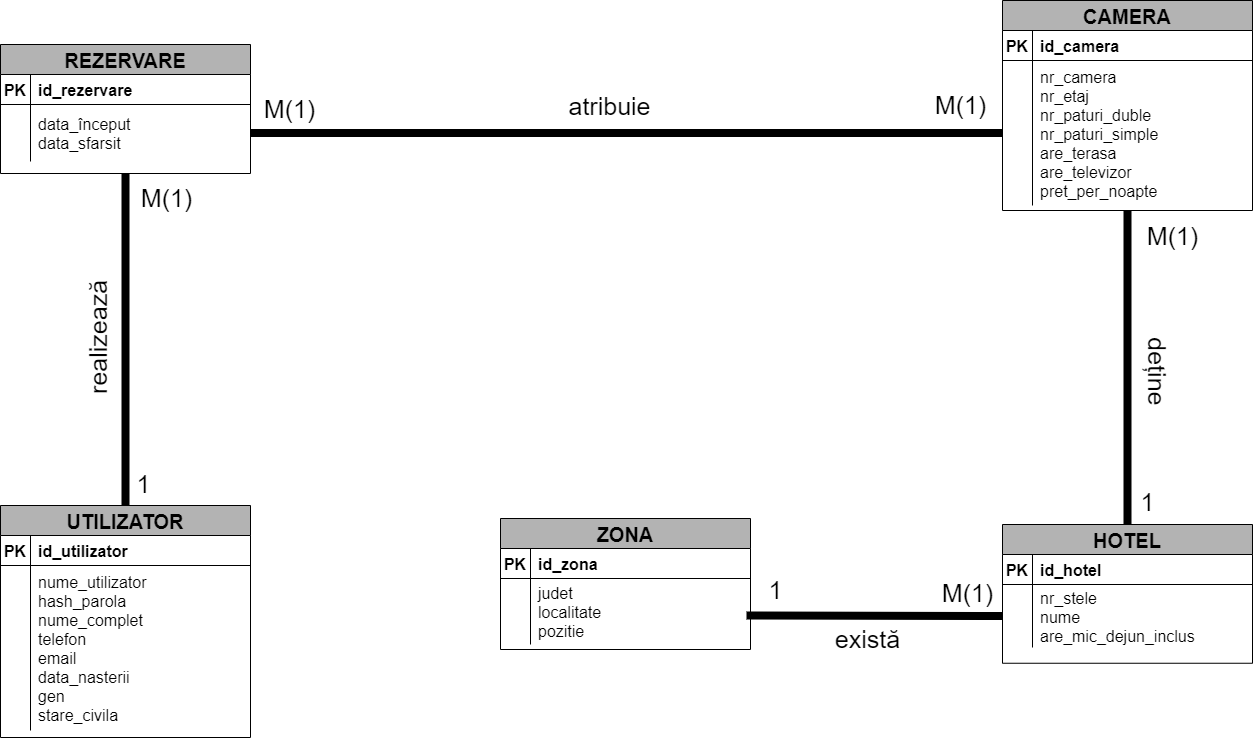

The diagram above was exported from draw.io. Its source (the exported page's mxGraphModel, read from the mxfile embedded in the PNG):
<mxGraphModel dx="1691" dy="-219" grid="0" gridSize="10" guides="1" tooltips="1" connect="1" arrows="1" fold="1" page="1" pageScale="1" pageWidth="1920" pageHeight="1200" background="#FFFFFF" math="0" shadow="0">
  <root>
    <mxCell id="0" />
    <mxCell id="1" parent="0" />
    <mxCell id="A9pwVegzCm4jgBFJ6_jX-23" value="UTILIZATOR" style="shape=table;startSize=30;container=1;collapsible=1;childLayout=tableLayout;fixedRows=1;rowLines=0;fontStyle=1;align=center;resizeLast=1;fontColor=#000000;strokeColor=#000000;fillColor=#B3B3B3;fontSize=20;" parent="1" vertex="1">
      <mxGeometry x="229" y="2085" width="250" height="232" as="geometry">
        <mxRectangle x="476" y="1704" width="100" height="30" as="alternateBounds" />
      </mxGeometry>
    </mxCell>
    <mxCell id="A9pwVegzCm4jgBFJ6_jX-24" value="" style="shape=partialRectangle;collapsible=0;dropTarget=0;pointerEvents=0;fillColor=none;points=[[0,0.5],[1,0.5]];portConstraint=eastwest;top=0;left=0;right=0;bottom=1;strokeColor=#000000;" parent="A9pwVegzCm4jgBFJ6_jX-23" vertex="1">
      <mxGeometry y="30" width="250" height="30" as="geometry" />
    </mxCell>
    <mxCell id="A9pwVegzCm4jgBFJ6_jX-25" value="PK" style="shape=partialRectangle;overflow=hidden;connectable=0;fillColor=none;top=0;left=0;bottom=0;right=0;fontStyle=1;fontColor=#000000;fontSize=16;" parent="A9pwVegzCm4jgBFJ6_jX-24" vertex="1">
      <mxGeometry width="30" height="30" as="geometry">
        <mxRectangle width="30" height="30" as="alternateBounds" />
      </mxGeometry>
    </mxCell>
    <mxCell id="A9pwVegzCm4jgBFJ6_jX-26" value="id_utilizator" style="shape=partialRectangle;overflow=hidden;connectable=0;fillColor=none;top=0;left=0;bottom=0;right=0;align=left;spacingLeft=6;fontStyle=1;fontColor=#000000;fontSize=16;" parent="A9pwVegzCm4jgBFJ6_jX-24" vertex="1">
      <mxGeometry x="30" width="220" height="30" as="geometry">
        <mxRectangle width="220" height="30" as="alternateBounds" />
      </mxGeometry>
    </mxCell>
    <mxCell id="A9pwVegzCm4jgBFJ6_jX-27" value="" style="shape=partialRectangle;collapsible=0;dropTarget=0;pointerEvents=0;fillColor=none;points=[[0,0.5],[1,0.5]];portConstraint=eastwest;top=0;left=0;right=0;bottom=0;" parent="A9pwVegzCm4jgBFJ6_jX-23" vertex="1">
      <mxGeometry y="60" width="250" height="165" as="geometry" />
    </mxCell>
    <mxCell id="A9pwVegzCm4jgBFJ6_jX-28" value="" style="shape=partialRectangle;overflow=hidden;connectable=0;fillColor=none;top=0;left=0;bottom=0;right=0;" parent="A9pwVegzCm4jgBFJ6_jX-27" vertex="1">
      <mxGeometry width="30" height="165" as="geometry">
        <mxRectangle width="30" height="165" as="alternateBounds" />
      </mxGeometry>
    </mxCell>
    <mxCell id="A9pwVegzCm4jgBFJ6_jX-29" value="nume_utilizator&#10;hash_parola&#10;nume_complet&#10;telefon&#10;email&#10;data_nasterii&#10;gen&#10;stare_civila" style="shape=partialRectangle;overflow=hidden;connectable=0;fillColor=none;top=0;left=0;bottom=0;right=0;align=left;spacingLeft=6;fontColor=#000000;fontSize=16;" parent="A9pwVegzCm4jgBFJ6_jX-27" vertex="1">
      <mxGeometry x="30" width="220" height="165" as="geometry">
        <mxRectangle width="220" height="165" as="alternateBounds" />
      </mxGeometry>
    </mxCell>
    <mxCell id="4XETho1uM1rEwAJFzndl-1" value="REZERVARE" style="shape=table;startSize=30;container=1;collapsible=1;childLayout=tableLayout;fixedRows=1;rowLines=0;fontStyle=1;align=center;resizeLast=1;fontColor=#000000;strokeColor=#000000;fillColor=#B3B3B3;fontSize=20;" parent="1" vertex="1">
      <mxGeometry x="229" y="1624" width="250" height="129" as="geometry">
        <mxRectangle x="476" y="1704" width="100" height="30" as="alternateBounds" />
      </mxGeometry>
    </mxCell>
    <mxCell id="4XETho1uM1rEwAJFzndl-2" value="" style="shape=partialRectangle;collapsible=0;dropTarget=0;pointerEvents=0;fillColor=none;points=[[0,0.5],[1,0.5]];portConstraint=eastwest;top=0;left=0;right=0;bottom=1;strokeColor=#000000;" parent="4XETho1uM1rEwAJFzndl-1" vertex="1">
      <mxGeometry y="30" width="250" height="30" as="geometry" />
    </mxCell>
    <mxCell id="4XETho1uM1rEwAJFzndl-3" value="PK" style="shape=partialRectangle;overflow=hidden;connectable=0;fillColor=none;top=0;left=0;bottom=0;right=0;fontStyle=1;fontColor=#000000;fontSize=16;" parent="4XETho1uM1rEwAJFzndl-2" vertex="1">
      <mxGeometry width="30" height="30" as="geometry">
        <mxRectangle width="30" height="30" as="alternateBounds" />
      </mxGeometry>
    </mxCell>
    <mxCell id="4XETho1uM1rEwAJFzndl-4" value="id_rezervare" style="shape=partialRectangle;overflow=hidden;connectable=0;fillColor=none;top=0;left=0;bottom=0;right=0;align=left;spacingLeft=6;fontStyle=1;fontColor=#000000;fontSize=16;" parent="4XETho1uM1rEwAJFzndl-2" vertex="1">
      <mxGeometry x="30" width="220" height="30" as="geometry">
        <mxRectangle width="220" height="30" as="alternateBounds" />
      </mxGeometry>
    </mxCell>
    <mxCell id="4XETho1uM1rEwAJFzndl-5" value="" style="shape=partialRectangle;collapsible=0;dropTarget=0;pointerEvents=0;fillColor=none;points=[[0,0.5],[1,0.5]];portConstraint=eastwest;top=0;left=0;right=0;bottom=0;" parent="4XETho1uM1rEwAJFzndl-1" vertex="1">
      <mxGeometry y="60" width="250" height="57" as="geometry" />
    </mxCell>
    <mxCell id="4XETho1uM1rEwAJFzndl-6" value="" style="shape=partialRectangle;overflow=hidden;connectable=0;fillColor=none;top=0;left=0;bottom=0;right=0;" parent="4XETho1uM1rEwAJFzndl-5" vertex="1">
      <mxGeometry width="30" height="57" as="geometry">
        <mxRectangle width="30" height="57" as="alternateBounds" />
      </mxGeometry>
    </mxCell>
    <mxCell id="4XETho1uM1rEwAJFzndl-7" value="data_început&#10;data_sfarsit" style="shape=partialRectangle;overflow=hidden;connectable=0;fillColor=none;top=0;left=0;bottom=0;right=0;align=left;spacingLeft=6;fontColor=#000000;fontSize=16;" parent="4XETho1uM1rEwAJFzndl-5" vertex="1">
      <mxGeometry x="30" width="220" height="57" as="geometry">
        <mxRectangle width="220" height="57" as="alternateBounds" />
      </mxGeometry>
    </mxCell>
    <mxCell id="4XETho1uM1rEwAJFzndl-15" value="CAMERA" style="shape=table;startSize=30;container=1;collapsible=1;childLayout=tableLayout;fixedRows=1;rowLines=0;fontStyle=1;align=center;resizeLast=1;fontColor=#000000;strokeColor=#000000;fillColor=#B3B3B3;fontSize=20;" parent="1" vertex="1">
      <mxGeometry x="1231" y="1580" width="250" height="210" as="geometry">
        <mxRectangle x="476" y="1704" width="100" height="30" as="alternateBounds" />
      </mxGeometry>
    </mxCell>
    <mxCell id="4XETho1uM1rEwAJFzndl-16" value="" style="shape=partialRectangle;collapsible=0;dropTarget=0;pointerEvents=0;fillColor=none;points=[[0,0.5],[1,0.5]];portConstraint=eastwest;top=0;left=0;right=0;bottom=1;strokeColor=#000000;" parent="4XETho1uM1rEwAJFzndl-15" vertex="1">
      <mxGeometry y="30" width="250" height="30" as="geometry" />
    </mxCell>
    <mxCell id="4XETho1uM1rEwAJFzndl-17" value="PK" style="shape=partialRectangle;overflow=hidden;connectable=0;fillColor=none;top=0;left=0;bottom=0;right=0;fontStyle=1;fontColor=#000000;fontSize=16;" parent="4XETho1uM1rEwAJFzndl-16" vertex="1">
      <mxGeometry width="30" height="30" as="geometry">
        <mxRectangle width="30" height="30" as="alternateBounds" />
      </mxGeometry>
    </mxCell>
    <mxCell id="4XETho1uM1rEwAJFzndl-18" value="id_camera" style="shape=partialRectangle;overflow=hidden;connectable=0;fillColor=none;top=0;left=0;bottom=0;right=0;align=left;spacingLeft=6;fontStyle=1;fontColor=#000000;fontSize=16;" parent="4XETho1uM1rEwAJFzndl-16" vertex="1">
      <mxGeometry x="30" width="220" height="30" as="geometry">
        <mxRectangle width="220" height="30" as="alternateBounds" />
      </mxGeometry>
    </mxCell>
    <mxCell id="4XETho1uM1rEwAJFzndl-19" value="" style="shape=partialRectangle;collapsible=0;dropTarget=0;pointerEvents=0;fillColor=none;points=[[0,0.5],[1,0.5]];portConstraint=eastwest;top=0;left=0;right=0;bottom=0;" parent="4XETho1uM1rEwAJFzndl-15" vertex="1">
      <mxGeometry y="60" width="250" height="145" as="geometry" />
    </mxCell>
    <mxCell id="4XETho1uM1rEwAJFzndl-20" value="" style="shape=partialRectangle;overflow=hidden;connectable=0;fillColor=none;top=0;left=0;bottom=0;right=0;" parent="4XETho1uM1rEwAJFzndl-19" vertex="1">
      <mxGeometry width="30" height="145" as="geometry">
        <mxRectangle width="30" height="145" as="alternateBounds" />
      </mxGeometry>
    </mxCell>
    <mxCell id="4XETho1uM1rEwAJFzndl-21" value="nr_camera&#10;nr_etaj&#10;nr_paturi_duble&#10;nr_paturi_simple&#10;are_terasa&#10;are_televizor&#10;pret_per_noapte" style="shape=partialRectangle;overflow=hidden;connectable=0;fillColor=none;top=0;left=0;bottom=0;right=0;align=left;spacingLeft=6;fontColor=#000000;fontSize=16;" parent="4XETho1uM1rEwAJFzndl-19" vertex="1">
      <mxGeometry x="30" width="220" height="145" as="geometry">
        <mxRectangle width="220" height="145" as="alternateBounds" />
      </mxGeometry>
    </mxCell>
    <mxCell id="6KbDJFAhV1gQ9s6tSxde-29" value="ZONA" style="shape=table;startSize=30;container=1;collapsible=1;childLayout=tableLayout;fixedRows=1;rowLines=0;fontStyle=1;align=center;resizeLast=1;fontColor=#000000;strokeColor=#000000;fillColor=#B3B3B3;fontSize=20;" parent="1" vertex="1">
      <mxGeometry x="729" y="2098" width="250" height="131" as="geometry">
        <mxRectangle x="476" y="1704" width="100" height="30" as="alternateBounds" />
      </mxGeometry>
    </mxCell>
    <mxCell id="6KbDJFAhV1gQ9s6tSxde-30" value="" style="shape=partialRectangle;collapsible=0;dropTarget=0;pointerEvents=0;fillColor=none;points=[[0,0.5],[1,0.5]];portConstraint=eastwest;top=0;left=0;right=0;bottom=1;strokeColor=#000000;" parent="6KbDJFAhV1gQ9s6tSxde-29" vertex="1">
      <mxGeometry y="30" width="250" height="30" as="geometry" />
    </mxCell>
    <mxCell id="6KbDJFAhV1gQ9s6tSxde-31" value="PK" style="shape=partialRectangle;overflow=hidden;connectable=0;fillColor=none;top=0;left=0;bottom=0;right=0;fontStyle=1;fontColor=#000000;fontSize=16;" parent="6KbDJFAhV1gQ9s6tSxde-30" vertex="1">
      <mxGeometry width="30" height="30" as="geometry">
        <mxRectangle width="30" height="30" as="alternateBounds" />
      </mxGeometry>
    </mxCell>
    <mxCell id="6KbDJFAhV1gQ9s6tSxde-32" value="id_zona" style="shape=partialRectangle;overflow=hidden;connectable=0;fillColor=none;top=0;left=0;bottom=0;right=0;align=left;spacingLeft=6;fontStyle=1;fontColor=#000000;fontSize=16;" parent="6KbDJFAhV1gQ9s6tSxde-30" vertex="1">
      <mxGeometry x="30" width="220" height="30" as="geometry">
        <mxRectangle width="220" height="30" as="alternateBounds" />
      </mxGeometry>
    </mxCell>
    <mxCell id="6KbDJFAhV1gQ9s6tSxde-33" value="" style="shape=partialRectangle;collapsible=0;dropTarget=0;pointerEvents=0;fillColor=none;points=[[0,0.5],[1,0.5]];portConstraint=eastwest;top=0;left=0;right=0;bottom=0;" parent="6KbDJFAhV1gQ9s6tSxde-29" vertex="1">
      <mxGeometry y="60" width="250" height="66" as="geometry" />
    </mxCell>
    <mxCell id="6KbDJFAhV1gQ9s6tSxde-34" value="" style="shape=partialRectangle;overflow=hidden;connectable=0;fillColor=none;top=0;left=0;bottom=0;right=0;" parent="6KbDJFAhV1gQ9s6tSxde-33" vertex="1">
      <mxGeometry width="30" height="66" as="geometry">
        <mxRectangle width="30" height="66" as="alternateBounds" />
      </mxGeometry>
    </mxCell>
    <mxCell id="6KbDJFAhV1gQ9s6tSxde-35" value="judet&#10;localitate&#10;pozitie" style="shape=partialRectangle;overflow=hidden;connectable=0;fillColor=none;top=0;left=0;bottom=0;right=0;align=left;spacingLeft=6;fontColor=#000000;fontSize=16;" parent="6KbDJFAhV1gQ9s6tSxde-33" vertex="1">
      <mxGeometry x="30" width="220" height="66" as="geometry">
        <mxRectangle width="220" height="66" as="alternateBounds" />
      </mxGeometry>
    </mxCell>
    <mxCell id="6KbDJFAhV1gQ9s6tSxde-43" value="HOTEL" style="shape=table;startSize=30;container=1;collapsible=1;childLayout=tableLayout;fixedRows=1;rowLines=0;fontStyle=1;align=center;resizeLast=1;fontColor=#000000;strokeColor=#000000;fillColor=#B3B3B3;fontSize=20;" parent="1" vertex="1">
      <mxGeometry x="1231" y="2104" width="250" height="138.75" as="geometry">
        <mxRectangle x="476" y="1704" width="100" height="30" as="alternateBounds" />
      </mxGeometry>
    </mxCell>
    <mxCell id="6KbDJFAhV1gQ9s6tSxde-44" value="" style="shape=partialRectangle;collapsible=0;dropTarget=0;pointerEvents=0;fillColor=none;points=[[0,0.5],[1,0.5]];portConstraint=eastwest;top=0;left=0;right=0;bottom=1;strokeColor=#000000;" parent="6KbDJFAhV1gQ9s6tSxde-43" vertex="1">
      <mxGeometry y="30" width="250" height="30" as="geometry" />
    </mxCell>
    <mxCell id="6KbDJFAhV1gQ9s6tSxde-45" value="PK" style="shape=partialRectangle;overflow=hidden;connectable=0;fillColor=none;top=0;left=0;bottom=0;right=0;fontStyle=1;fontColor=#000000;fontSize=16;" parent="6KbDJFAhV1gQ9s6tSxde-44" vertex="1">
      <mxGeometry width="30" height="30" as="geometry">
        <mxRectangle width="30" height="30" as="alternateBounds" />
      </mxGeometry>
    </mxCell>
    <mxCell id="6KbDJFAhV1gQ9s6tSxde-46" value="id_hotel" style="shape=partialRectangle;overflow=hidden;connectable=0;fillColor=none;top=0;left=0;bottom=0;right=0;align=left;spacingLeft=6;fontStyle=1;fontColor=#000000;fontSize=16;" parent="6KbDJFAhV1gQ9s6tSxde-44" vertex="1">
      <mxGeometry x="30" width="220" height="30" as="geometry">
        <mxRectangle width="220" height="30" as="alternateBounds" />
      </mxGeometry>
    </mxCell>
    <mxCell id="6KbDJFAhV1gQ9s6tSxde-47" value="" style="shape=partialRectangle;collapsible=0;dropTarget=0;pointerEvents=0;fillColor=none;points=[[0,0.5],[1,0.5]];portConstraint=eastwest;top=0;left=0;right=0;bottom=0;" parent="6KbDJFAhV1gQ9s6tSxde-43" vertex="1">
      <mxGeometry y="60" width="250" height="63" as="geometry" />
    </mxCell>
    <mxCell id="6KbDJFAhV1gQ9s6tSxde-48" value="" style="shape=partialRectangle;overflow=hidden;connectable=0;fillColor=none;top=0;left=0;bottom=0;right=0;" parent="6KbDJFAhV1gQ9s6tSxde-47" vertex="1">
      <mxGeometry width="30" height="63" as="geometry">
        <mxRectangle width="30" height="63" as="alternateBounds" />
      </mxGeometry>
    </mxCell>
    <mxCell id="6KbDJFAhV1gQ9s6tSxde-49" value="nr_stele&#10;nume&#10;are_mic_dejun_inclus" style="shape=partialRectangle;overflow=hidden;connectable=0;fillColor=none;top=0;left=0;bottom=0;right=0;align=left;spacingLeft=6;fontColor=#000000;fontSize=16;" parent="6KbDJFAhV1gQ9s6tSxde-47" vertex="1">
      <mxGeometry x="30" width="220" height="63" as="geometry">
        <mxRectangle width="220" height="63" as="alternateBounds" />
      </mxGeometry>
    </mxCell>
    <mxCell id="Awo7fpG7VWAFs_9uubrx-42" style="edgeStyle=orthogonalEdgeStyle;rounded=0;orthogonalLoop=1;jettySize=auto;html=1;strokeColor=#000000;strokeWidth=8;endArrow=none;endFill=0;endSize=29;targetPerimeterSpacing=6;entryX=0.5;entryY=0;entryDx=0;entryDy=0;exitX=0.5;exitY=1;exitDx=0;exitDy=0;" parent="1" source="4XETho1uM1rEwAJFzndl-1" target="A9pwVegzCm4jgBFJ6_jX-23" edge="1">
      <mxGeometry relative="1" as="geometry">
        <mxPoint x="354" y="1867" as="sourcePoint" />
        <mxPoint x="647" y="2054" as="targetPoint" />
        <Array as="points" />
      </mxGeometry>
    </mxCell>
    <mxCell id="Awo7fpG7VWAFs_9uubrx-46" value="1" style="edgeLabel;html=1;align=center;verticalAlign=middle;resizable=0;points=[];fontSize=25;fontColor=#000000;labelBackgroundColor=#FFFFFF;" parent="Awo7fpG7VWAFs_9uubrx-42" vertex="1" connectable="0">
      <mxGeometry x="0.7897" y="-1" relative="1" as="geometry">
        <mxPoint x="18" y="12" as="offset" />
      </mxGeometry>
    </mxCell>
    <mxCell id="Awo7fpG7VWAFs_9uubrx-50" value="M(1)" style="edgeLabel;html=1;align=center;verticalAlign=middle;resizable=0;points=[];fontSize=25;fontColor=#000000;labelBackgroundColor=#FFFFFF;" parent="Awo7fpG7VWAFs_9uubrx-42" vertex="1" connectable="0">
      <mxGeometry x="-0.852" y="-1" relative="1" as="geometry">
        <mxPoint x="41" y="-1" as="offset" />
      </mxGeometry>
    </mxCell>
    <mxCell id="Awo7fpG7VWAFs_9uubrx-57" value="realizează" style="edgeLabel;html=1;align=center;verticalAlign=middle;resizable=0;points=[];fontSize=25;fontColor=#000000;labelBackgroundColor=none;rotation=-90;" parent="Awo7fpG7VWAFs_9uubrx-42" vertex="1" connectable="0">
      <mxGeometry x="-0.2719" y="3" relative="1" as="geometry">
        <mxPoint x="-32" y="44" as="offset" />
      </mxGeometry>
    </mxCell>
    <mxCell id="Awo7fpG7VWAFs_9uubrx-43" style="edgeStyle=orthogonalEdgeStyle;rounded=0;orthogonalLoop=1;jettySize=auto;html=1;strokeColor=#000000;strokeWidth=8;endArrow=none;endFill=0;endSize=29;targetPerimeterSpacing=6;entryX=0;entryY=0.5;entryDx=0;entryDy=0;exitX=1;exitY=0.5;exitDx=0;exitDy=0;" parent="1" source="4XETho1uM1rEwAJFzndl-5" target="4XETho1uM1rEwAJFzndl-19" edge="1">
      <mxGeometry relative="1" as="geometry">
        <mxPoint x="653" y="1709" as="sourcePoint" />
        <mxPoint x="653" y="2031" as="targetPoint" />
        <Array as="points" />
      </mxGeometry>
    </mxCell>
    <mxCell id="Awo7fpG7VWAFs_9uubrx-51" value="M(1)" style="edgeLabel;html=1;align=center;verticalAlign=middle;resizable=0;points=[];fontSize=25;fontColor=#000000;labelBackgroundColor=#FFFFFF;" parent="Awo7fpG7VWAFs_9uubrx-43" vertex="1" connectable="0">
      <mxGeometry x="-0.7467" y="1" relative="1" as="geometry">
        <mxPoint x="-57" y="-24" as="offset" />
      </mxGeometry>
    </mxCell>
    <mxCell id="Awo7fpG7VWAFs_9uubrx-52" value="M(1)" style="edgeLabel;html=1;align=center;verticalAlign=middle;resizable=0;points=[];fontSize=25;fontColor=#000000;labelBackgroundColor=#FFFFFF;" parent="Awo7fpG7VWAFs_9uubrx-43" vertex="1" connectable="0">
      <mxGeometry x="0.8205" y="-2" relative="1" as="geometry">
        <mxPoint x="25" y="-31" as="offset" />
      </mxGeometry>
    </mxCell>
    <mxCell id="Awo7fpG7VWAFs_9uubrx-58" value="&lt;span style=&quot;&quot;&gt;atribuie&lt;/span&gt;" style="edgeLabel;html=1;align=center;verticalAlign=middle;resizable=0;points=[];fontSize=25;fontColor=#000000;labelBackgroundColor=none;" parent="Awo7fpG7VWAFs_9uubrx-43" vertex="1" connectable="0">
      <mxGeometry x="-0.0615" y="3" relative="1" as="geometry">
        <mxPoint x="5" y="-25" as="offset" />
      </mxGeometry>
    </mxCell>
    <mxCell id="Awo7fpG7VWAFs_9uubrx-44" style="edgeStyle=orthogonalEdgeStyle;rounded=0;orthogonalLoop=1;jettySize=auto;html=1;strokeColor=#000000;strokeWidth=8;endArrow=none;endFill=0;endSize=29;targetPerimeterSpacing=6;exitX=0.5;exitY=0;exitDx=0;exitDy=0;entryX=0.5;entryY=1;entryDx=0;entryDy=0;" parent="1" source="6KbDJFAhV1gQ9s6tSxde-43" target="4XETho1uM1rEwAJFzndl-15" edge="1">
      <mxGeometry relative="1" as="geometry">
        <mxPoint x="723" y="1905.9999999999998" as="sourcePoint" />
        <mxPoint x="1309" y="1808" as="targetPoint" />
        <Array as="points" />
      </mxGeometry>
    </mxCell>
    <mxCell id="Awo7fpG7VWAFs_9uubrx-53" value="M(1)" style="edgeLabel;html=1;align=center;verticalAlign=middle;resizable=0;points=[];fontSize=25;fontColor=#000000;labelBackgroundColor=#FFFFFF;" parent="Awo7fpG7VWAFs_9uubrx-44" vertex="1" connectable="0">
      <mxGeometry x="0.8414" y="-4" relative="1" as="geometry">
        <mxPoint x="40" y="-1" as="offset" />
      </mxGeometry>
    </mxCell>
    <mxCell id="Awo7fpG7VWAFs_9uubrx-54" value="1" style="edgeLabel;html=1;align=center;verticalAlign=middle;resizable=0;points=[];fontSize=25;fontColor=#000000;labelBackgroundColor=#FFFFFF;" parent="Awo7fpG7VWAFs_9uubrx-44" vertex="1" connectable="0">
      <mxGeometry x="-0.8656" y="1" relative="1" as="geometry">
        <mxPoint x="20" y="-2" as="offset" />
      </mxGeometry>
    </mxCell>
    <mxCell id="Awo7fpG7VWAFs_9uubrx-59" value="&amp;nbsp;deține" style="edgeLabel;html=1;align=center;verticalAlign=middle;resizable=0;points=[];fontSize=25;fontColor=#000000;labelBackgroundColor=none;rotation=90;" parent="Awo7fpG7VWAFs_9uubrx-44" vertex="1" connectable="0">
      <mxGeometry x="0.1457" y="-1" relative="1" as="geometry">
        <mxPoint x="31" y="23" as="offset" />
      </mxGeometry>
    </mxCell>
    <mxCell id="Awo7fpG7VWAFs_9uubrx-45" style="edgeStyle=orthogonalEdgeStyle;rounded=0;orthogonalLoop=1;jettySize=auto;html=1;strokeColor=#000000;strokeWidth=8;endArrow=none;endFill=0;endSize=29;targetPerimeterSpacing=6;entryX=1;entryY=0.5;entryDx=0;entryDy=0;exitX=0;exitY=0.5;exitDx=0;exitDy=0;" parent="1" source="6KbDJFAhV1gQ9s6tSxde-47" target="6KbDJFAhV1gQ9s6tSxde-33" edge="1">
      <mxGeometry relative="1" as="geometry">
        <mxPoint x="1108" y="2159.4" as="sourcePoint" />
        <mxPoint x="1108.5" y="1836.996" as="targetPoint" />
        <Array as="points">
          <mxPoint x="1209" y="2195" />
          <mxPoint x="1209" y="2195" />
        </Array>
      </mxGeometry>
    </mxCell>
    <mxCell id="Awo7fpG7VWAFs_9uubrx-55" value="M(1)" style="edgeLabel;html=1;align=center;verticalAlign=middle;resizable=0;points=[];fontSize=25;fontColor=#000000;labelBackgroundColor=#FFFFFF;" parent="Awo7fpG7VWAFs_9uubrx-45" vertex="1" connectable="0">
      <mxGeometry x="-0.7483" relative="1" as="geometry">
        <mxPoint x="-3" y="-24" as="offset" />
      </mxGeometry>
    </mxCell>
    <mxCell id="Awo7fpG7VWAFs_9uubrx-56" value="1" style="edgeLabel;html=1;align=center;verticalAlign=middle;resizable=0;points=[];fontSize=25;fontColor=#000000;labelBackgroundColor=#FFFFFF;" parent="Awo7fpG7VWAFs_9uubrx-45" vertex="1" connectable="0">
      <mxGeometry x="0.6625" y="2" relative="1" as="geometry">
        <mxPoint x="-15" y="-29" as="offset" />
      </mxGeometry>
    </mxCell>
    <mxCell id="Awo7fpG7VWAFs_9uubrx-60" value="&lt;span style=&quot;&quot;&gt;există&lt;/span&gt;" style="edgeLabel;html=1;align=center;verticalAlign=middle;resizable=0;points=[];fontSize=25;fontColor=#000000;labelBackgroundColor=none;" parent="Awo7fpG7VWAFs_9uubrx-45" vertex="1" connectable="0">
      <mxGeometry x="0.2247" relative="1" as="geometry">
        <mxPoint x="21" y="22" as="offset" />
      </mxGeometry>
    </mxCell>
  </root>
</mxGraphModel>